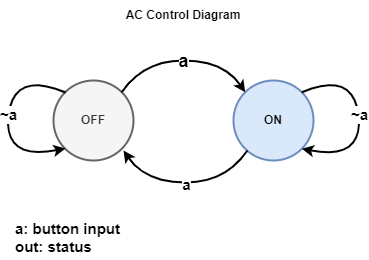

The diagram above was exported from draw.io. Its source (the exported page's mxGraphModel, read from the mxfile embedded in the PNG):
<mxGraphModel dx="1434" dy="836" grid="1" gridSize="10" guides="1" tooltips="1" connect="1" arrows="1" fold="1" page="1" pageScale="1" pageWidth="1169" pageHeight="827" math="0" shadow="0">
  <root>
    <mxCell id="0" />
    <mxCell id="1" parent="0" />
    <mxCell id="MU3hqKi3zDry5AgFQFPZ-1" value="OFF" style="ellipse;whiteSpace=wrap;html=1;aspect=fixed;strokeWidth=2;fontStyle=1;fillColor=#f5f5f5;fontColor=#333333;strokeColor=#666666;" parent="1" vertex="1">
      <mxGeometry x="455" y="280" width="80" height="80" as="geometry" />
    </mxCell>
    <mxCell id="MU3hqKi3zDry5AgFQFPZ-2" value="ON" style="ellipse;whiteSpace=wrap;html=1;aspect=fixed;strokeWidth=2;fontStyle=1;fillColor=#dae8fc;strokeColor=#6c8ebf;" parent="1" vertex="1">
      <mxGeometry x="635" y="280" width="80" height="80" as="geometry" />
    </mxCell>
    <mxCell id="MU3hqKi3zDry5AgFQFPZ-3" value="" style="curved=1;endArrow=classic;html=1;rounded=0;exitX=1;exitY=0;exitDx=0;exitDy=0;entryX=0;entryY=0;entryDx=0;entryDy=0;strokeWidth=2;fontStyle=1" parent="1" source="MU3hqKi3zDry5AgFQFPZ-1" target="MU3hqKi3zDry5AgFQFPZ-2" edge="1">
      <mxGeometry width="50" height="50" relative="1" as="geometry">
        <mxPoint x="545" y="270" as="sourcePoint" />
        <mxPoint x="595" y="220" as="targetPoint" />
        <Array as="points">
          <mxPoint x="545" y="260" />
          <mxPoint x="625" y="260" />
        </Array>
      </mxGeometry>
    </mxCell>
    <mxCell id="MU3hqKi3zDry5AgFQFPZ-9" value="a" style="edgeLabel;html=1;align=center;verticalAlign=middle;resizable=0;points=[];fontSize=18;fontStyle=1" parent="MU3hqKi3zDry5AgFQFPZ-3" vertex="1" connectable="0">
      <mxGeometry x="-0.0079" relative="1" as="geometry">
        <mxPoint as="offset" />
      </mxGeometry>
    </mxCell>
    <mxCell id="MU3hqKi3zDry5AgFQFPZ-4" value="" style="curved=1;endArrow=classic;html=1;rounded=0;exitX=1;exitY=0;exitDx=0;exitDy=0;entryX=0;entryY=0;entryDx=0;entryDy=0;strokeWidth=2;fontStyle=1" parent="1" edge="1">
      <mxGeometry width="50" height="50" relative="1" as="geometry">
        <mxPoint x="649" y="350" as="sourcePoint" />
        <mxPoint x="525" y="350" as="targetPoint" />
        <Array as="points">
          <mxPoint x="627" y="382" />
          <mxPoint x="547" y="382" />
        </Array>
      </mxGeometry>
    </mxCell>
    <mxCell id="MU3hqKi3zDry5AgFQFPZ-10" value="a" style="edgeLabel;html=1;align=center;verticalAlign=middle;resizable=0;points=[];fontSize=15;fontStyle=1" parent="MU3hqKi3zDry5AgFQFPZ-4" vertex="1" connectable="0">
      <mxGeometry x="-0.0151" y="1" relative="1" as="geometry">
        <mxPoint as="offset" />
      </mxGeometry>
    </mxCell>
    <mxCell id="MU3hqKi3zDry5AgFQFPZ-5" value="" style="curved=1;endArrow=classic;html=1;rounded=0;exitX=1;exitY=0;exitDx=0;exitDy=0;entryX=1;entryY=1;entryDx=0;entryDy=0;strokeWidth=2;fontStyle=1" parent="1" source="MU3hqKi3zDry5AgFQFPZ-2" target="MU3hqKi3zDry5AgFQFPZ-2" edge="1">
      <mxGeometry width="50" height="50" relative="1" as="geometry">
        <mxPoint x="715" y="260" as="sourcePoint" />
        <mxPoint x="765" y="210" as="targetPoint" />
        <Array as="points">
          <mxPoint x="755" y="270" />
          <mxPoint x="765" y="360" />
        </Array>
      </mxGeometry>
    </mxCell>
    <mxCell id="MU3hqKi3zDry5AgFQFPZ-11" value="~a" style="edgeLabel;html=1;align=center;verticalAlign=middle;resizable=0;points=[];fontSize=15;fontStyle=1" parent="MU3hqKi3zDry5AgFQFPZ-5" vertex="1" connectable="0">
      <mxGeometry x="-0.0419" y="1" relative="1" as="geometry">
        <mxPoint as="offset" />
      </mxGeometry>
    </mxCell>
    <mxCell id="MU3hqKi3zDry5AgFQFPZ-6" value="" style="curved=1;endArrow=classic;html=1;rounded=0;exitX=1;exitY=0;exitDx=0;exitDy=0;entryX=1;entryY=1;entryDx=0;entryDy=0;strokeWidth=2;fontStyle=1" parent="1" edge="1">
      <mxGeometry width="50" height="50" relative="1" as="geometry">
        <mxPoint x="467" y="292" as="sourcePoint" />
        <mxPoint x="467" y="348" as="targetPoint" />
        <Array as="points">
          <mxPoint x="415" y="270" />
          <mxPoint x="405" y="360" />
        </Array>
      </mxGeometry>
    </mxCell>
    <mxCell id="MU3hqKi3zDry5AgFQFPZ-12" value="~a" style="edgeLabel;html=1;align=center;verticalAlign=middle;resizable=0;points=[];fontSize=15;fontStyle=1" parent="MU3hqKi3zDry5AgFQFPZ-6" vertex="1" connectable="0">
      <mxGeometry x="-0.0463" y="-1" relative="1" as="geometry">
        <mxPoint as="offset" />
      </mxGeometry>
    </mxCell>
    <mxCell id="MU3hqKi3zDry5AgFQFPZ-7" value="AC Control Diagram" style="text;html=1;align=center;verticalAlign=middle;whiteSpace=wrap;rounded=0;strokeWidth=2;fontStyle=1" parent="1" vertex="1">
      <mxGeometry x="495" y="200" width="180" height="30" as="geometry" />
    </mxCell>
    <mxCell id="MU3hqKi3zDry5AgFQFPZ-8" value="a: button input&lt;div&gt;out: status&lt;/div&gt;" style="text;html=1;align=left;verticalAlign=middle;whiteSpace=wrap;rounded=0;fontSize=15;strokeWidth=2;fontStyle=1" parent="1" vertex="1">
      <mxGeometry x="415" y="413.5" width="140" height="46.5" as="geometry" />
    </mxCell>
  </root>
</mxGraphModel>